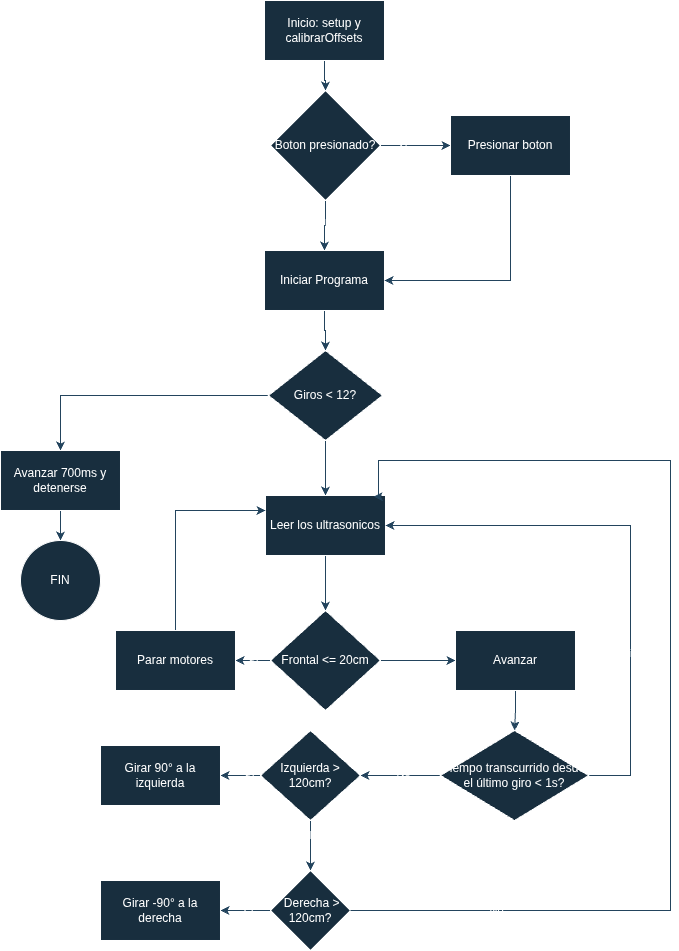

The diagram above was exported from draw.io. Its source (the exported page's mxGraphModel, read from the mxfile embedded in the PNG):
<mxGraphModel dx="813" dy="391" grid="1" gridSize="10" guides="1" tooltips="1" connect="1" arrows="1" fold="1" page="1" pageScale="1" pageWidth="827" pageHeight="1169" math="0" shadow="0" adaptiveColors="auto">
  <root>
    <mxCell id="0" />
    <mxCell id="1" parent="0" />
    <mxCell id="Lz1ADNMyJikLhrslreKk-3" edge="1" parent="1" source="Lz1ADNMyJikLhrslreKk-1" style="edgeStyle=orthogonalEdgeStyle;rounded=0;orthogonalLoop=1;jettySize=auto;html=1;labelBackgroundColor=none;fontColor=default;strokeColor=#23445D;" target="Lz1ADNMyJikLhrslreKk-2" value="">
      <mxGeometry relative="1" as="geometry" />
    </mxCell>
    <mxCell id="Lz1ADNMyJikLhrslreKk-1" parent="1" style="rounded=0;whiteSpace=wrap;html=1;labelBackgroundColor=none;fillColor=#182E3E;strokeColor=#FFFFFF;fontColor=#FFFFFF;" value="Inicio: setup y calibrarOffsets" vertex="1">
      <mxGeometry height="60" width="120" x="354" y="30" as="geometry" />
    </mxCell>
    <mxCell id="Lz1ADNMyJikLhrslreKk-6" edge="1" parent="1" source="Lz1ADNMyJikLhrslreKk-2" style="edgeStyle=orthogonalEdgeStyle;rounded=0;orthogonalLoop=1;jettySize=auto;html=1;entryX=0.5;entryY=0;entryDx=0;entryDy=0;labelBackgroundColor=none;fontColor=default;strokeColor=#23445D;" target="Lz1ADNMyJikLhrslreKk-5">
      <mxGeometry relative="1" as="geometry" />
    </mxCell>
    <mxCell id="Lz1ADNMyJikLhrslreKk-7" connectable="0" parent="Lz1ADNMyJikLhrslreKk-6" style="edgeLabel;html=1;align=center;verticalAlign=middle;resizable=0;points=[];labelBackgroundColor=none;fontColor=#FFFFFF;" value="SI" vertex="1">
      <mxGeometry relative="1" x="-0.12" y="-4" as="geometry">
        <mxPoint as="offset" />
      </mxGeometry>
    </mxCell>
    <mxCell id="Lz1ADNMyJikLhrslreKk-8" edge="1" parent="1" source="Lz1ADNMyJikLhrslreKk-2" style="edgeStyle=orthogonalEdgeStyle;rounded=0;orthogonalLoop=1;jettySize=auto;html=1;labelBackgroundColor=none;fontColor=default;strokeColor=#23445D;">
      <mxGeometry relative="1" as="geometry">
        <mxPoint x="540" y="175" as="targetPoint" />
      </mxGeometry>
    </mxCell>
    <mxCell id="Lz1ADNMyJikLhrslreKk-10" connectable="0" parent="Lz1ADNMyJikLhrslreKk-8" style="edgeLabel;html=1;align=center;verticalAlign=middle;resizable=0;points=[];labelBackgroundColor=none;fontColor=#FFFFFF;" value="No" vertex="1">
      <mxGeometry relative="1" x="-0.2857" y="-3" as="geometry">
        <mxPoint as="offset" />
      </mxGeometry>
    </mxCell>
    <mxCell id="Lz1ADNMyJikLhrslreKk-2" parent="1" style="rhombus;whiteSpace=wrap;html=1;labelBackgroundColor=none;fillColor=#182E3E;strokeColor=#FFFFFF;fontColor=#FFFFFF;" value="Boton presionado?" vertex="1">
      <mxGeometry height="110" width="110" x="360" y="120" as="geometry" />
    </mxCell>
    <mxCell id="Lz1ADNMyJikLhrslreKk-37" edge="1" parent="1" source="Lz1ADNMyJikLhrslreKk-5" style="edgeStyle=orthogonalEdgeStyle;rounded=0;orthogonalLoop=1;jettySize=auto;html=1;entryX=0.5;entryY=0;entryDx=0;entryDy=0;labelBackgroundColor=none;fontColor=default;strokeColor=#23445D;" target="Lz1ADNMyJikLhrslreKk-12">
      <mxGeometry relative="1" as="geometry" />
    </mxCell>
    <mxCell id="Lz1ADNMyJikLhrslreKk-5" parent="1" style="rounded=0;whiteSpace=wrap;html=1;labelBackgroundColor=none;fillColor=#182E3E;strokeColor=#FFFFFF;fontColor=#FFFFFF;" value="Iniciar Programa" vertex="1">
      <mxGeometry height="60" width="120" x="354" y="280" as="geometry" />
    </mxCell>
    <mxCell id="Lz1ADNMyJikLhrslreKk-11" edge="1" parent="1" source="Lz1ADNMyJikLhrslreKk-9" style="edgeStyle=orthogonalEdgeStyle;rounded=0;orthogonalLoop=1;jettySize=auto;html=1;exitX=0.5;exitY=1;exitDx=0;exitDy=0;entryX=1;entryY=0.5;entryDx=0;entryDy=0;labelBackgroundColor=none;fontColor=default;strokeColor=#23445D;" target="Lz1ADNMyJikLhrslreKk-5">
      <mxGeometry relative="1" as="geometry" />
    </mxCell>
    <mxCell id="Lz1ADNMyJikLhrslreKk-9" parent="1" style="rounded=0;whiteSpace=wrap;html=1;labelBackgroundColor=none;fillColor=#182E3E;strokeColor=#FFFFFF;fontColor=#FFFFFF;" value="Presionar boton" vertex="1">
      <mxGeometry height="60" width="120" x="540" y="145" as="geometry" />
    </mxCell>
    <mxCell id="Lz1ADNMyJikLhrslreKk-17" edge="1" parent="1" source="Lz1ADNMyJikLhrslreKk-12" style="edgeStyle=orthogonalEdgeStyle;rounded=0;orthogonalLoop=1;jettySize=auto;html=1;labelBackgroundColor=none;fontColor=default;strokeColor=#23445D;" target="Lz1ADNMyJikLhrslreKk-16" value="">
      <mxGeometry relative="1" as="geometry" />
    </mxCell>
    <mxCell id="Lz1ADNMyJikLhrslreKk-30" connectable="0" parent="Lz1ADNMyJikLhrslreKk-17" style="edgeLabel;html=1;align=center;verticalAlign=middle;resizable=0;points=[];labelBackgroundColor=none;fontColor=#FFFFFF;" value="No" vertex="1">
      <mxGeometry relative="1" x="-0.1635" y="4" as="geometry">
        <mxPoint as="offset" />
      </mxGeometry>
    </mxCell>
    <mxCell id="Lz1ADNMyJikLhrslreKk-28" edge="1" parent="1" source="Lz1ADNMyJikLhrslreKk-12" style="edgeStyle=orthogonalEdgeStyle;rounded=0;orthogonalLoop=1;jettySize=auto;html=1;entryX=0.5;entryY=0;entryDx=0;entryDy=0;labelBackgroundColor=none;fontColor=default;strokeColor=#23445D;" target="Lz1ADNMyJikLhrslreKk-22">
      <mxGeometry relative="1" as="geometry" />
    </mxCell>
    <mxCell id="Lz1ADNMyJikLhrslreKk-12" parent="1" style="rhombus;whiteSpace=wrap;html=1;labelBackgroundColor=none;fillColor=#182E3E;strokeColor=#FFFFFF;fontColor=#FFFFFF;" value="Giros &amp;lt; 12?" vertex="1">
      <mxGeometry height="90" width="114" x="358" y="380" as="geometry" />
    </mxCell>
    <mxCell id="Lz1ADNMyJikLhrslreKk-19" edge="1" parent="1" source="Lz1ADNMyJikLhrslreKk-16" style="edgeStyle=orthogonalEdgeStyle;rounded=0;orthogonalLoop=1;jettySize=auto;html=1;labelBackgroundColor=none;fontColor=default;strokeColor=#23445D;" target="Lz1ADNMyJikLhrslreKk-18" value="">
      <mxGeometry relative="1" as="geometry" />
    </mxCell>
    <mxCell id="Lz1ADNMyJikLhrslreKk-16" parent="1" style="whiteSpace=wrap;html=1;labelBackgroundColor=none;fillColor=#182E3E;strokeColor=#FFFFFF;fontColor=#FFFFFF;" value="Avanzar 700ms y detenerse" vertex="1">
      <mxGeometry height="60" width="120" x="90" y="480" as="geometry" />
    </mxCell>
    <mxCell id="Lz1ADNMyJikLhrslreKk-18" parent="1" style="ellipse;whiteSpace=wrap;html=1;labelBackgroundColor=none;fillColor=#182E3E;strokeColor=#FFFFFF;fontColor=#FFFFFF;" value="FIN" vertex="1">
      <mxGeometry height="80" width="80" x="110" y="570" as="geometry" />
    </mxCell>
    <mxCell id="Lz1ADNMyJikLhrslreKk-24" edge="1" parent="1" source="Lz1ADNMyJikLhrslreKk-22" style="edgeStyle=orthogonalEdgeStyle;rounded=0;orthogonalLoop=1;jettySize=auto;html=1;labelBackgroundColor=none;fontColor=default;strokeColor=#23445D;" target="Lz1ADNMyJikLhrslreKk-23" value="">
      <mxGeometry relative="1" as="geometry" />
    </mxCell>
    <mxCell id="Lz1ADNMyJikLhrslreKk-22" parent="1" style="rounded=0;whiteSpace=wrap;html=1;labelBackgroundColor=none;fillColor=#182E3E;strokeColor=#FFFFFF;fontColor=#FFFFFF;" value="Leer los ultrasonicos" vertex="1">
      <mxGeometry height="60" width="120" x="355" y="525" as="geometry" />
    </mxCell>
    <mxCell id="Lz1ADNMyJikLhrslreKk-27" edge="1" parent="1" source="Lz1ADNMyJikLhrslreKk-23" style="edgeStyle=orthogonalEdgeStyle;rounded=0;orthogonalLoop=1;jettySize=auto;html=1;labelBackgroundColor=none;fontColor=default;strokeColor=#23445D;" target="Lz1ADNMyJikLhrslreKk-26" value="">
      <mxGeometry relative="1" as="geometry" />
    </mxCell>
    <mxCell id="Lz1ADNMyJikLhrslreKk-31" connectable="0" parent="Lz1ADNMyJikLhrslreKk-27" style="edgeLabel;html=1;align=center;verticalAlign=middle;resizable=0;points=[];labelBackgroundColor=none;fontColor=#FFFFFF;" value="Si" vertex="1">
      <mxGeometry relative="1" x="-0.2" as="geometry">
        <mxPoint as="offset" />
      </mxGeometry>
    </mxCell>
    <mxCell id="Lz1ADNMyJikLhrslreKk-40" edge="1" parent="1" source="Lz1ADNMyJikLhrslreKk-23" style="edgeStyle=orthogonalEdgeStyle;rounded=0;orthogonalLoop=1;jettySize=auto;html=1;labelBackgroundColor=none;fontColor=default;strokeColor=#23445D;" target="Lz1ADNMyJikLhrslreKk-39" value="">
      <mxGeometry relative="1" as="geometry" />
    </mxCell>
    <mxCell id="Lz1ADNMyJikLhrslreKk-41" connectable="0" parent="Lz1ADNMyJikLhrslreKk-40" style="edgeLabel;html=1;align=center;verticalAlign=middle;resizable=0;points=[];labelBackgroundColor=none;fontColor=#FFFFFF;" value="No" vertex="1">
      <mxGeometry relative="1" x="-0.0667" y="-4" as="geometry">
        <mxPoint as="offset" />
      </mxGeometry>
    </mxCell>
    <mxCell id="Lz1ADNMyJikLhrslreKk-23" parent="1" style="rhombus;whiteSpace=wrap;html=1;rounded=0;labelBackgroundColor=none;fillColor=#182E3E;strokeColor=#FFFFFF;fontColor=#FFFFFF;" value="Frontal &amp;lt;= 20cm" vertex="1">
      <mxGeometry height="100" width="110" x="360" y="640" as="geometry" />
    </mxCell>
    <mxCell id="Lz1ADNMyJikLhrslreKk-36" edge="1" parent="1" source="Lz1ADNMyJikLhrslreKk-26" style="edgeStyle=orthogonalEdgeStyle;rounded=0;orthogonalLoop=1;jettySize=auto;html=1;entryX=0;entryY=0.25;entryDx=0;entryDy=0;labelBackgroundColor=none;fontColor=default;strokeColor=#23445D;" target="Lz1ADNMyJikLhrslreKk-22">
      <mxGeometry relative="1" as="geometry">
        <Array as="points">
          <mxPoint x="265" y="540" />
        </Array>
      </mxGeometry>
    </mxCell>
    <mxCell id="Lz1ADNMyJikLhrslreKk-26" parent="1" style="whiteSpace=wrap;html=1;rounded=0;labelBackgroundColor=none;fillColor=#182E3E;strokeColor=#FFFFFF;fontColor=#FFFFFF;" value="Parar motores" vertex="1">
      <mxGeometry height="60" width="120" x="205" y="660" as="geometry" />
    </mxCell>
    <mxCell id="Lz1ADNMyJikLhrslreKk-43" edge="1" parent="1" source="Lz1ADNMyJikLhrslreKk-39" style="edgeStyle=orthogonalEdgeStyle;rounded=0;orthogonalLoop=1;jettySize=auto;html=1;labelBackgroundColor=none;fontColor=default;strokeColor=#23445D;" target="Lz1ADNMyJikLhrslreKk-42" value="">
      <mxGeometry relative="1" as="geometry" />
    </mxCell>
    <mxCell id="Lz1ADNMyJikLhrslreKk-39" parent="1" style="whiteSpace=wrap;html=1;rounded=0;labelBackgroundColor=none;fillColor=#182E3E;strokeColor=#FFFFFF;fontColor=#FFFFFF;" value="Avanzar" vertex="1">
      <mxGeometry height="60" width="120" x="545" y="660" as="geometry" />
    </mxCell>
    <mxCell id="Lz1ADNMyJikLhrslreKk-44" edge="1" parent="1" source="Lz1ADNMyJikLhrslreKk-42" style="edgeStyle=orthogonalEdgeStyle;rounded=0;orthogonalLoop=1;jettySize=auto;html=1;entryX=1;entryY=0.5;entryDx=0;entryDy=0;labelBackgroundColor=none;fontColor=default;strokeColor=#23445D;" target="Lz1ADNMyJikLhrslreKk-22">
      <mxGeometry relative="1" as="geometry">
        <Array as="points">
          <mxPoint x="720" y="805" />
          <mxPoint x="720" y="555" />
        </Array>
      </mxGeometry>
    </mxCell>
    <mxCell id="Lz1ADNMyJikLhrslreKk-46" connectable="0" parent="Lz1ADNMyJikLhrslreKk-44" style="edgeLabel;html=1;align=center;verticalAlign=middle;resizable=0;points=[];labelBackgroundColor=none;fontColor=#FFFFFF;" value="Si" vertex="1">
      <mxGeometry relative="1" x="-0.3895" y="4" as="geometry">
        <mxPoint as="offset" />
      </mxGeometry>
    </mxCell>
    <mxCell id="Lz1ADNMyJikLhrslreKk-49" edge="1" parent="1" source="Lz1ADNMyJikLhrslreKk-42" style="edgeStyle=orthogonalEdgeStyle;rounded=0;orthogonalLoop=1;jettySize=auto;html=1;labelBackgroundColor=none;fontColor=default;strokeColor=#23445D;" target="Lz1ADNMyJikLhrslreKk-48" value="">
      <mxGeometry relative="1" as="geometry" />
    </mxCell>
    <mxCell id="Lz1ADNMyJikLhrslreKk-50" connectable="0" parent="Lz1ADNMyJikLhrslreKk-49" style="edgeLabel;html=1;align=center;verticalAlign=middle;resizable=0;points=[];labelBackgroundColor=none;fontColor=#FFFFFF;" value="No" vertex="1">
      <mxGeometry relative="1" x="-0.05" y="-4" as="geometry">
        <mxPoint as="offset" />
      </mxGeometry>
    </mxCell>
    <mxCell id="Lz1ADNMyJikLhrslreKk-42" parent="1" style="rhombus;whiteSpace=wrap;html=1;rounded=0;labelBackgroundColor=none;fillColor=#182E3E;strokeColor=#FFFFFF;fontColor=#FFFFFF;" value="&lt;span data-path-to-node=&quot;7,4,0&quot; data-index-in-node=&quot;0&quot;&gt;Tiempo transcurrido desde el último giro &amp;lt; 1s?&lt;/span&gt; " vertex="1">
      <mxGeometry height="90" width="148.13" x="530" y="760" as="geometry" />
    </mxCell>
    <mxCell id="Lz1ADNMyJikLhrslreKk-52" edge="1" parent="1" source="Lz1ADNMyJikLhrslreKk-48" style="edgeStyle=orthogonalEdgeStyle;rounded=0;orthogonalLoop=1;jettySize=auto;html=1;labelBackgroundColor=none;fontColor=default;strokeColor=#23445D;" target="Lz1ADNMyJikLhrslreKk-51" value="">
      <mxGeometry relative="1" as="geometry" />
    </mxCell>
    <mxCell id="Lz1ADNMyJikLhrslreKk-53" connectable="0" parent="Lz1ADNMyJikLhrslreKk-52" style="edgeLabel;html=1;align=center;verticalAlign=middle;resizable=0;points=[];labelBackgroundColor=none;fontColor=#FFFFFF;" value="Si" vertex="1">
      <mxGeometry relative="1" x="-0.4" y="1" as="geometry">
        <mxPoint y="-1" as="offset" />
      </mxGeometry>
    </mxCell>
    <mxCell id="l_ICsq-1JguVurqyx9QW-3" edge="1" parent="1" source="Lz1ADNMyJikLhrslreKk-48" style="edgeStyle=orthogonalEdgeStyle;rounded=0;orthogonalLoop=1;jettySize=auto;html=1;labelBackgroundColor=none;fontColor=default;strokeColor=#23445D;" target="l_ICsq-1JguVurqyx9QW-2" value="">
      <mxGeometry relative="1" as="geometry" />
    </mxCell>
    <mxCell id="l_ICsq-1JguVurqyx9QW-4" connectable="0" parent="l_ICsq-1JguVurqyx9QW-3" style="edgeLabel;html=1;align=center;verticalAlign=middle;resizable=0;points=[];labelBackgroundColor=none;fontColor=#FFFFFF;" value="No" vertex="1">
      <mxGeometry relative="1" x="-0.4305" y="-1" as="geometry">
        <mxPoint as="offset" />
      </mxGeometry>
    </mxCell>
    <mxCell id="Lz1ADNMyJikLhrslreKk-48" parent="1" style="rhombus;whiteSpace=wrap;html=1;rounded=0;labelBackgroundColor=none;fillColor=#182E3E;strokeColor=#FFFFFF;fontColor=#FFFFFF;" value="Izquierda &amp;gt; 120cm?" vertex="1">
      <mxGeometry height="90" width="100" x="350" y="760" as="geometry" />
    </mxCell>
    <mxCell id="Lz1ADNMyJikLhrslreKk-51" parent="1" style="whiteSpace=wrap;html=1;rounded=0;labelBackgroundColor=none;fillColor=#182E3E;strokeColor=#FFFFFF;fontColor=#FFFFFF;" value="Girar 90° a la izquierda" vertex="1">
      <mxGeometry height="60" width="120" x="190" y="775" as="geometry" />
    </mxCell>
    <mxCell id="l_ICsq-1JguVurqyx9QW-6" edge="1" parent="1" source="l_ICsq-1JguVurqyx9QW-2" style="edgeStyle=orthogonalEdgeStyle;rounded=0;orthogonalLoop=1;jettySize=auto;html=1;labelBackgroundColor=none;fontColor=default;strokeColor=#23445D;" target="l_ICsq-1JguVurqyx9QW-7" value="">
      <mxGeometry relative="1" as="geometry">
        <mxPoint x="300" y="940" as="targetPoint" />
      </mxGeometry>
    </mxCell>
    <mxCell id="l_ICsq-1JguVurqyx9QW-8" connectable="0" parent="l_ICsq-1JguVurqyx9QW-6" style="edgeLabel;html=1;align=center;verticalAlign=middle;resizable=0;points=[];labelBackgroundColor=none;fontColor=#FFFFFF;" value="Si" vertex="1">
      <mxGeometry relative="1" x="-0.099" y="1" as="geometry">
        <mxPoint as="offset" />
      </mxGeometry>
    </mxCell>
    <mxCell id="l_ICsq-1JguVurqyx9QW-2" parent="1" style="rhombus;whiteSpace=wrap;html=1;rounded=0;labelBackgroundColor=none;fillColor=#182E3E;strokeColor=#FFFFFF;fontColor=#FFFFFF;" value="&amp;nbsp;Derecha &amp;gt; 120cm?" vertex="1">
      <mxGeometry height="80" width="80" x="360" y="900" as="geometry" />
    </mxCell>
    <mxCell id="l_ICsq-1JguVurqyx9QW-7" parent="1" style="whiteSpace=wrap;html=1;rounded=0;labelBackgroundColor=none;fillColor=#182E3E;strokeColor=#FFFFFF;fontColor=#FFFFFF;" value="Girar -90° a la derecha" vertex="1">
      <mxGeometry height="60" width="120" x="190" y="910" as="geometry" />
    </mxCell>
    <mxCell id="l_ICsq-1JguVurqyx9QW-9" edge="1" parent="1" source="l_ICsq-1JguVurqyx9QW-2" style="edgeStyle=orthogonalEdgeStyle;rounded=0;orthogonalLoop=1;jettySize=auto;html=1;entryX=0.902;entryY=0.019;entryDx=0;entryDy=0;entryPerimeter=0;labelBackgroundColor=none;fontColor=default;strokeColor=#23445D;" target="Lz1ADNMyJikLhrslreKk-22">
      <mxGeometry relative="1" as="geometry">
        <Array as="points">
          <mxPoint x="760" y="940" />
          <mxPoint x="760" y="490" />
          <mxPoint x="468" y="490" />
          <mxPoint x="468" y="526" />
        </Array>
      </mxGeometry>
    </mxCell>
    <mxCell id="l_ICsq-1JguVurqyx9QW-10" connectable="0" parent="l_ICsq-1JguVurqyx9QW-9" style="edgeLabel;html=1;align=center;verticalAlign=middle;resizable=0;points=[];labelBackgroundColor=none;fontColor=#FFFFFF;" value="No" vertex="1">
      <mxGeometry relative="1" x="-0.7368" y="1" as="geometry">
        <mxPoint as="offset" />
      </mxGeometry>
    </mxCell>
  </root>
</mxGraphModel>